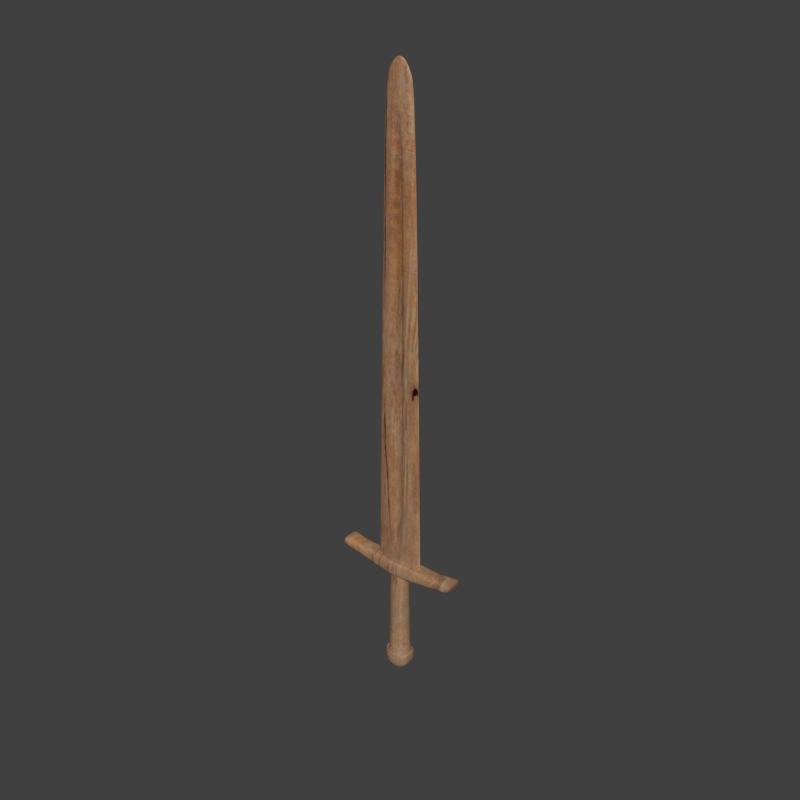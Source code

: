 # Source: WoodenSwordTextured.blend  (saved by Blender 2.76.0; exported with 4.5.12 LTS)
import bpy
from mathutils import Matrix  # noqa: F401  (used for matrix-valued properties, if any)

bpy.ops.wm.read_factory_settings(use_empty=True)
scene = bpy.context.scene
scene.name = 'Scene'

# ---- collections
col_collection_1 = bpy.data.collections.new('Collection 1'); scene.collection.children.link(col_collection_1)

# ---- images (referenced by path relative to the original .blend; pixels are not part of the script)
import os
ASSET_DIR = os.environ.get("B2B_ASSET_DIR", "")  # directory of the original .blend (textures are referenced by path, not embedded)
HERE = os.path.dirname(os.path.abspath(__file__))  # packed textures are extracted next to this script under _unpacked/

def load_image(name, relpath, width, height, colorspace="sRGB"):
    """Load a texture the original file referenced (path relative to the .blend, or extracted next to this script)."""
    p = next((c for c in (os.path.join(HERE, relpath), os.path.join(ASSET_DIR, relpath)) if relpath and os.path.exists(c)), "")
    if p:
        img = bpy.data.images.load(p, check_existing=True)
        img.name = name
    else:  # same state as the original file: an image datablock whose file is absent (Cycles renders it pink)
        img = bpy.data.images.new(name, width, height)
        img.source = "FILE"
        img.filepath = "//" + (relpath or name)
    img.colorspace_settings.name = colorspace
    return img
img_wood_jpg = load_image('wood.jpg', '_unpacked/wood.9fc8a623.jpg', 1000, 1000, 'sRGB')

# ---- materials (node trees are filled in below, after node groups)
mat_material_001 = bpy.data.materials.new('Material.001')
mat_material_001.alpha_threshold = 0.0
mat_material_001.roughness = 0.5

# ---- node groups
ng_auto_smooth = bpy.data.node_groups.new('Auto Smooth', 'GeometryNodeTree')
_s = ng_auto_smooth.interface.new_socket(name='Geometry', in_out='OUTPUT', socket_type='NodeSocketGeometry')
_s = ng_auto_smooth.interface.new_socket(name='Geometry', in_out='INPUT', socket_type='NodeSocketGeometry')
_s = ng_auto_smooth.interface.new_socket(name='Angle', in_out='INPUT', socket_type='NodeSocketFloat')
_s.subtype = 'ANGLE'
_s.min_value = 0.0
_s.max_value = 3.142
ng_auto_smooth.is_modifier = True
_N = ng_auto_smooth.nodes; _L = ng_auto_smooth.links
n0 = _N.new('NodeGroupOutput'); n0.name = 'Group Output'; n0.location = (480, -100)
n1 = _N.new('NodeGroupInput'); n1.name = 'Group Input'; n1.location = (-420, -300)
n2 = _N.new('NodeGroupInput'); n2.name = 'Group Input.001'; n2.location = (-60, -100)
n3 = _N.new('GeometryNodeSetShadeSmooth'); n3.name = 'Set Shade Smooth'; n3.location = (120, -100)
n3.domain = 'EDGE'
n4 = _N.new('GeometryNodeSetShadeSmooth'); n4.name = 'Set Shade Smooth.001'; n4.location = (300, -100)
n5 = _N.new('GeometryNodeInputMeshEdgeAngle'); n5.name = 'Edge Angle'; n5.location = (-420, -220)
n6 = _N.new('GeometryNodeInputEdgeSmooth'); n6.name = 'Is Edge Smooth'; n6.location = (-60, -160)
n7 = _N.new('GeometryNodeInputShadeSmooth'); n7.name = 'Is Face Smooth'; n7.location = (-240, -340)
n8 = _N.new('FunctionNodeBooleanMath'); n8.name = 'Boolean Math'; n8.location = (-60, -220)
n9 = _N.new('FunctionNodeCompare'); n9.name = 'Compare'; n9.location = (-240, -180)
n9.operation = 'LESS_EQUAL'
_L.new(n5.outputs[0], n9.inputs[0])
_L.new(n4.outputs[0], n0.inputs[0])
_L.new(n1.outputs[1], n9.inputs[1])
_L.new(n9.outputs[0], n8.inputs[0])
_L.new(n7.outputs[0], n8.inputs[1])
_L.new(n2.outputs[0], n3.inputs[0])
_L.new(n6.outputs[0], n3.inputs[1])
_L.new(n3.outputs[0], n4.inputs[0])
_L.new(n8.outputs[0], n3.inputs[2])
n0.is_active_output = True

# ---- material node trees
mat_material_001.use_nodes = True; mat_material_001.node_tree.nodes.clear()
_N = mat_material_001.node_tree.nodes; _L = mat_material_001.node_tree.links
n0 = _N.new('ShaderNodeBsdfDiffuse'); n0.name = 'Diffuse BSDF'; n0.location = (119, 303)
n1 = _N.new('ShaderNodeTexImage'); n1.name = 'Image Texture'; n1.location = (-281, 363)
n1.width = 140
n1.image = img_wood_jpg
n2 = _N.new('ShaderNodeOutputMaterial'); n2.name = 'Material Output'; n2.location = (595, 208)
n3 = _N.new('ShaderNodeMixShader'); n3.name = 'Mix Shader'; n3.location = (351, 226)
n4 = _N.new('ShaderNodeBsdfAnisotropic'); n4.name = 'Glossy BSDF'; n4.location = (122, 122)
n4.distribution = 'GGX'
n4.inputs[1].default_value = 0.7071
_L.new(n0.outputs[0], n3.inputs[1])
_L.new(n1.outputs[0], n0.inputs[0])
_L.new(n3.outputs[0], n2.inputs[0])
_L.new(n4.outputs[0], n3.inputs[2])
_L.new(n1.outputs[0], n4.inputs[0])
_L.new(n1.outputs[0], n3.inputs[0])
n2.is_active_output = True

# ---- world
world_world = bpy.data.worlds.new('World'); scene.world = world_world
world_world.color = (0.05088, 0.05088, 0.05088)
world_world.use_sun_shadow = False
world_world.sun_shadow_jitter_overblur = 0.0
world_world.cycles.sampling_method = 'MANUAL'
world_world.cycles.sample_map_resolution = 256

# ---- meshes
me_circle = bpy.data.meshes.new('Circle')
me_circle.from_pydata([(0.4645, -0.1143, 16.0), (0.2569, -0.1388, 0.802), (0.2569, -0.1388, 15.17), (0.7071, -0.1143, 0.0), (0.1449, -0.03508, 0.9209), (0.1449, -0.03508, 15.01), (0.316, -0.07776, 16.5), (0.1994, -0.04905, 16.8), (2.001, -0.2518, 0.09745), (2.368, -0.4521, 0.1744), (2.001, -0.2684, -0.3304), (2.368, -0.4521, -0.1822), (0.2731, -0.2524, -0.5004), (0.3115, -0.2872, -3.9), (0.5044, -0.3207, -3.686), (0.5044, -0.3207, -4.455), (0.0, -0.1388, 0.7362), (0.0, -0.1358, 16.0), (-0.4645, -0.1143, 16.0), (-0.2569, -0.1388, 0.802), (-0.2569, -0.1388, 15.17), (-0.7071, -0.1143, 0.0), (0.0, -0.1877, 0.0), (0.0, -0.1388, 15.26), (0.0, -0.03508, 0.855), (-0.1449, -0.03508, 0.9209), (-0.1449, -0.03508, 15.01), (0.0, -0.03508, 15.1), (0.0, -0.09236, 16.5), (-0.316, -0.07776, 16.5), (0.0, -0.05826, 16.8), (-0.1994, -0.04905, 16.8), (-2.001, -0.2518, 0.09745), (0.0, -0.3259, 0.0), (-2.368, -0.4521, 0.1744), (-2.001, -0.2684, -0.3304), (0.0, -0.3425, -0.5), (-2.368, -0.4521, -0.1822), (-0.2731, -0.2524, -0.5004), (1.855e-10, -0.3172, -0.5004), (-0.3115, -0.2872, -3.9), (0.0, -0.3935, -3.9), (-0.5044, -0.3207, -3.686), (0.0, -0.4602, -3.83), (-0.5044, -0.3207, -4.455), (0.0, -0.4602, -4.578), (0.4645, 0.1143, 16.0), (0.6569, 0.0, 16.0), (0.2569, 0.1388, 0.802), (0.2569, 0.1388, 15.17), (1.0, 0.0, 0.04359), (0.7071, 0.1143, 0.0), (0.1449, 0.03508, 0.9209), (0.1449, 0.03508, 15.01), (0.316, 0.07776, 16.5), (0.4469, 0.0, 16.5), (0.1994, 0.04905, 16.8), (0.2819, 0.0, 16.8), (2.001, 0.0, 0.09745), (2.001, 0.2518, 0.09745), (2.368, 0.0, 0.1744), (2.368, 0.4521, 0.1744), (2.001, 0.2684, -0.3304), (2.368, 0.0, -0.1822), (2.368, 0.4521, -0.1822), (2.001, 0.0, -0.3304), (0.2731, 0.2524, -0.5004), (0.3402, 1.587e-10, -0.5004), (0.3115, 0.2872, -3.9), (0.4215, 3.599e-10, -3.9), (0.5044, 0.3207, -3.686), (0.484, 0.0, -3.686), (0.5044, 0.3207, -4.455), (0.484, 0.0, -4.455), (0.0, 0.1388, 0.7362), (0.0, 0.1358, 16.0), (-0.4645, 0.1143, 16.0), (-0.6569, 0.0, 16.0), (-0.2569, 0.1388, 0.802), (-0.2569, 0.1388, 15.17), (-1.0, 0.0, 0.04359), (-0.7071, 0.1143, 0.0), (0.0, 0.1877, 0.0), (0.0, 0.1388, 15.26), (0.0, 0.03508, 0.855), (-0.1449, 0.03508, 0.9209), (-0.1449, 0.03508, 15.01), (0.0, 0.03508, 15.1), (0.0, 0.09236, 16.5), (-0.316, 0.07776, 16.5), (-0.4469, 0.0, 16.5), (0.0, 0.05826, 16.8), (-0.1994, 0.04905, 16.8), (-0.2819, 0.0, 16.8), (0.0, 0.0, 17.1), (-2.001, 0.0, 0.09745), (-2.001, 0.2518, 0.09745), (0.0, 0.3259, 0.0), (-2.368, 0.0, 0.1744), (-2.368, 0.4521, 0.1744), (-2.001, 0.2684, -0.3304), (0.0, 0.3425, -0.5), (-2.368, 0.0, -0.1822), (-2.368, 0.4521, -0.1822), (-2.001, 0.0, -0.3304), (-0.2731, 0.2524, -0.5004), (1.855e-10, 0.3172, -0.5004), (-0.3402, 1.587e-10, -0.5004), (-0.3115, 0.2872, -3.9), (0.0, 0.3935, -3.9), (-0.4215, 3.599e-10, -3.9), (-0.5044, 0.3207, -3.686), (0.0, 0.4602, -3.83), (-0.484, 0.0, -3.686), (-0.5044, 0.3207, -4.455), (0.0, 0.4602, -4.578), (-0.484, 0.0, -4.455), (0.0, 0.0, -4.445)], [], [(22, 3, 1, 16), (3, 50, 47, 0), (1, 2, 5, 4), (3, 0, 2, 1), (0, 17, 23, 2), (17, 0, 6, 28), (0, 47, 55, 6), (24, 4, 5, 27), (2, 23, 27, 5), (16, 1, 4, 24), (6, 55, 57, 7), (28, 6, 7, 30), (7, 57, 94, 30), (3, 22, 33, 8), (50, 3, 8, 58), (58, 8, 9, 60), (9, 8, 10, 11), (60, 9, 11, 63), (8, 33, 36, 10), (65, 63, 11, 10), (65, 10, 12, 67), (10, 36, 39, 12), (67, 12, 13, 69), (12, 39, 41, 13), (69, 13, 14, 71), (13, 41, 43, 14), (14, 43, 45, 15), (71, 14, 15, 73), (73, 15, 45, 117), (22, 16, 19, 21), (21, 18, 77, 80), (19, 25, 26, 20), (21, 19, 20, 18), (18, 20, 23, 17), (17, 28, 29, 18), (18, 29, 90, 77), (24, 27, 26, 25), (20, 26, 27, 23), (16, 24, 25, 19), (29, 31, 93, 90), (28, 30, 31, 29), (31, 30, 94, 93), (21, 32, 33, 22), (80, 95, 32, 21), (95, 98, 34, 32), (34, 37, 35, 32), (98, 102, 37, 34), (32, 35, 36, 33), (104, 35, 37, 102), (104, 107, 38, 35), (35, 38, 39, 36), (107, 110, 40, 38), (38, 40, 41, 39), (110, 113, 42, 40), (40, 42, 43, 41), (42, 44, 45, 43), (113, 116, 44, 42), (116, 117, 45, 44), (82, 74, 48, 51), (51, 46, 47, 50), (48, 52, 53, 49), (51, 48, 49, 46), (46, 49, 83, 75), (75, 88, 54, 46), (46, 54, 55, 47), (84, 87, 53, 52), (49, 53, 87, 83), (74, 84, 52, 48), (54, 56, 57, 55), (88, 91, 56, 54), (56, 91, 94, 57), (51, 59, 97, 82), (50, 58, 59, 51), (58, 60, 61, 59), (61, 64, 62, 59), (60, 63, 64, 61), (59, 62, 101, 97), (65, 62, 64, 63), (65, 67, 66, 62), (62, 66, 106, 101), (67, 69, 68, 66), (66, 68, 109, 106), (69, 71, 70, 68), (68, 70, 112, 109), (70, 72, 115, 112), (71, 73, 72, 70), (73, 117, 115, 72), (82, 81, 78, 74), (81, 80, 77, 76), (78, 79, 86, 85), (81, 76, 79, 78), (76, 75, 83, 79), (75, 76, 89, 88), (76, 77, 90, 89), (84, 85, 86, 87), (79, 83, 87, 86), (74, 78, 85, 84), (89, 90, 93, 92), (88, 89, 92, 91), (92, 93, 94, 91), (81, 82, 97, 96), (80, 81, 96, 95), (95, 96, 99, 98), (99, 96, 100, 103), (98, 99, 103, 102), (96, 97, 101, 100), (104, 102, 103, 100), (104, 100, 105, 107), (100, 101, 106, 105), (107, 105, 108, 110), (105, 106, 109, 108), (110, 108, 111, 113), (108, 109, 112, 111), (111, 112, 115, 114), (113, 111, 114, 116), (116, 114, 115, 117)])
me_circle.polygons.foreach_set('use_smooth', [True] * 116)
_k = {(3, 50): 1.0, (3, 22): 1.0, (12, 39): 1.0, (12, 67): 1.0, (13, 41): 0.87451, (13, 69): 0.87451, (21, 80): 1.0, (21, 22): 1.0, (38, 39): 1.0, (38, 107): 1.0, (40, 41): 0.87451, (40, 110): 0.87451, (50, 51): 1.0, (51, 82): 1.0, (66, 106): 1.0, (66, 67): 1.0, (68, 109): 0.87451, (68, 69): 0.87451, (80, 81): 1.0, (81, 82): 1.0, (105, 106): 1.0, (105, 107): 1.0, (108, 109): 0.87451, (108, 110): 0.87451}
me_circle.attributes.new('crease_edge', 'FLOAT', 'EDGE').data.foreach_set('value', [_k.get((min(e.vertices), max(e.vertices)), 0.0) for e in me_circle.edges])
_uv = me_circle.uv_layers.new(name='UVMap')
_uv.uv.foreach_set('vector', [0.502, 0.2088, 0.525, 0.2088, 0.5104, 0.2453, 0.502, 0.2423, 0.525, 0.2088, 0.5345, 0.2108, 0.5234, 0.9356, 0.5171, 0.9356, 0.5104, 0.2453, 0.5104, 0.8978, 0.5067, 0.8905, 0.5067, 0.2507, 0.525, 0.2088, 0.5171, 0.9356, 0.5104, 0.8978, 0.5104, 0.2453, 0.5171, 0.9356, 0.502, 0.9356, 0.502, 0.9021, 0.5104, 0.8978, 0.502, 0.9356, 0.5171, 0.9356, 0.5123, 0.9583, 0.502, 0.9583, 0.5171, 0.9356, 0.5234, 0.9356, 0.5165, 0.9583, 0.5123, 0.9583, 0.502, 0.2477, 0.5067, 0.2507, 0.5067, 0.8905, 0.502, 0.8948, 0.5104, 0.8978, 0.502, 0.9021, 0.502, 0.8948, 0.5067, 0.8905, 0.502, 0.2423, 0.5104, 0.2453, 0.5067, 0.2507, 0.502, 0.2477, 0.5123, 0.9583, 0.5165, 0.9583, 0.5112, 0.9719, 0.5085, 0.9719, 0.502, 0.9583, 0.5123, 0.9583, 0.5085, 0.9719, 0.502, 0.9719, 0.5085, 0.9719, 0.5112, 0.9719, 0.502, 0.9855, 0.502, 0.9719, 0.525, 0.2088, 0.502, 0.2088, 0.502, 0.2088, 0.5671, 0.2133, 0.5345, 0.2108, 0.525, 0.2088, 0.5671, 0.2133, 0.5671, 0.2133, 0.5671, 0.2133, 0.5671, 0.2133, 0.5791, 0.2168, 0.5791, 0.2168, 0.5791, 0.2168, 0.5671, 0.2133, 0.5671, 0.1938, 0.5791, 0.2006, 0.5791, 0.2168, 0.5791, 0.2168, 0.5791, 0.2006, 0.5791, 0.2006, 0.5671, 0.2133, 0.502, 0.2088, 0.502, 0.1861, 0.5671, 0.1938, 0.5671, 0.1938, 0.5791, 0.2006, 0.5791, 0.2006, 0.5671, 0.1938, 0.5671, 0.1938, 0.5671, 0.1938, 0.5109, 0.1861, 0.5131, 0.1861, 0.5671, 0.1938, 0.502, 0.1861, 0.502, 0.1861, 0.5109, 0.1861, 0.5131, 0.1861, 0.5109, 0.1861, 0.5121, 0.03168, 0.5157, 0.03168, 0.5109, 0.1861, 0.502, 0.1861, 0.502, 0.03168, 0.5121, 0.03168, 0.5157, 0.03168, 0.5121, 0.03168, 0.5184, 0.04143, 0.5177, 0.04143, 0.5121, 0.03168, 0.502, 0.03168, 0.502, 0.03486, 0.5184, 0.04143, 0.5184, 0.04143, 0.502, 0.03486, 0.502, 0.0009079, 0.5184, 0.00647, 0.5177, 0.04143, 0.5184, 0.04143, 0.5184, 0.00647, 0.5177, 0.00647, 0.5177, 0.00647, 0.5184, 0.00647, 0.502, 0.0009079, 0.502, 0.006959, 0.502, 0.2088, 0.502, 0.2423, 0.4936, 0.2453, 0.479, 0.2088, 0.479, 0.2088, 0.4869, 0.9356, 0.4806, 0.9356, 0.4695, 0.2108, 0.4936, 0.2453, 0.4973, 0.2507, 0.4973, 0.8905, 0.4936, 0.8978, 0.479, 0.2088, 0.4936, 0.2453, 0.4936, 0.8978, 0.4869, 0.9356, 0.4869, 0.9356, 0.4936, 0.8978, 0.502, 0.9021, 0.502, 0.9356, 0.502, 0.9356, 0.502, 0.9583, 0.4917, 0.9583, 0.4869, 0.9356, 0.4869, 0.9356, 0.4917, 0.9583, 0.4875, 0.9583, 0.4806, 0.9356, 0.502, 0.2477, 0.502, 0.8948, 0.4973, 0.8905, 0.4973, 0.2507, 0.4936, 0.8978, 0.4973, 0.8905, 0.502, 0.8948, 0.502, 0.9021, 0.502, 0.2423, 0.502, 0.2477, 0.4973, 0.2507, 0.4936, 0.2453, 0.4917, 0.9583, 0.4955, 0.9719, 0.4928, 0.9719, 0.4875, 0.9583, 0.502, 0.9583, 0.502, 0.9719, 0.4955, 0.9719, 0.4917, 0.9583, 0.4955, 0.9719, 0.502, 0.9719, 0.502, 0.9855, 0.4928, 0.9719, 0.479, 0.2088, 0.4369, 0.2133, 0.502, 0.2088, 0.502, 0.2088, 0.4695, 0.2108, 0.4369, 0.2133, 0.4369, 0.2133, 0.479, 0.2088, 0.4369, 0.2133, 0.4249, 0.2168, 0.4249, 0.2168, 0.4369, 0.2133, 0.4249, 0.2168, 0.4249, 0.2006, 0.4369, 0.1938, 0.4369, 0.2133, 0.4249, 0.2168, 0.4249, 0.2006, 0.4249, 0.2006, 0.4249, 0.2168, 0.4369, 0.2133, 0.4369, 0.1938, 0.502, 0.1861, 0.502, 0.2088, 0.4369, 0.1938, 0.4369, 0.1938, 0.4249, 0.2006, 0.4249, 0.2006, 0.4369, 0.1938, 0.4909, 0.1861, 0.4931, 0.1861, 0.4369, 0.1938, 0.4369, 0.1938, 0.4931, 0.1861, 0.502, 0.1861, 0.502, 0.1861, 0.4909, 0.1861, 0.4883, 0.03168, 0.4919, 0.03168, 0.4931, 0.1861, 0.4931, 0.1861, 0.4919, 0.03168, 0.502, 0.03168, 0.502, 0.1861, 0.4883, 0.03168, 0.4863, 0.04143, 0.4856, 0.04143, 0.4919, 0.03168, 0.4919, 0.03168, 0.4856, 0.04143, 0.502, 0.03486, 0.502, 0.03168, 0.4856, 0.04143, 0.4856, 0.00647, 0.502, 0.0009079, 0.502, 0.03486, 0.4863, 0.04143, 0.4863, 0.00647, 0.4856, 0.00647, 0.4856, 0.04143, 0.4863, 0.00647, 0.502, 0.006959, 0.502, 0.0009079, 0.4856, 0.00647, 0.502, 0.2088, 0.502, 0.2423, 0.5104, 0.2453, 0.525, 0.2088, 0.525, 0.2088, 0.5171, 0.9356, 0.5234, 0.9356, 0.5345, 0.2108, 0.5104, 0.2453, 0.5067, 0.2507, 0.5067, 0.8905, 0.5104, 0.8978, 0.525, 0.2088, 0.5104, 0.2453, 0.5104, 0.8978, 0.5171, 0.9356, 0.5171, 0.9356, 0.5104, 0.8978, 0.502, 0.9021, 0.502, 0.9356, 0.502, 0.9356, 0.502, 0.9583, 0.5123, 0.9583, 0.5171, 0.9356, 0.5171, 0.9356, 0.5123, 0.9583, 0.5165, 0.9583, 0.5234, 0.9356, 0.502, 0.2477, 0.502, 0.8948, 0.5067, 0.8905, 0.5067, 0.2507, 0.5104, 0.8978, 0.5067, 0.8905, 0.502, 0.8948, 0.502, 0.9021, 0.502, 0.2423, 0.502, 0.2477, 0.5067, 0.2507, 0.5104, 0.2453, 0.5123, 0.9583, 0.5085, 0.9719, 0.5112, 0.9719, 0.5165, 0.9583, 0.502, 0.9583, 0.502, 0.9719, 0.5085, 0.9719, 0.5123, 0.9583, 0.5085, 0.9719, 0.502, 0.9719, 0.502, 0.9855, 0.5112, 0.9719, 0.525, 0.2088, 0.5671, 0.2133, 0.502, 0.2088, 0.502, 0.2088, 0.5345, 0.2108, 0.5671, 0.2133, 0.5671, 0.2133, 0.525, 0.2088, 0.5671, 0.2133, 0.5791, 0.2168, 0.5791, 0.2168, 0.5671, 0.2133, 0.5791, 0.2168, 0.5791, 0.2006, 0.5671, 0.1938, 0.5671, 0.2133, 0.5791, 0.2168, 0.5791, 0.2006, 0.5791, 0.2006, 0.5791, 0.2168, 0.5671, 0.2133, 0.5671, 0.1938, 0.502, 0.1861, 0.502, 0.2088, 0.5671, 0.1938, 0.5671, 0.1938, 0.5791, 0.2006, 0.5791, 0.2006, 0.5671, 0.1938, 0.5131, 0.1861, 0.5109, 0.1861, 0.5671, 0.1938, 0.5671, 0.1938, 0.5109, 0.1861, 0.502, 0.1861, 0.502, 0.1861, 0.5131, 0.1861, 0.5157, 0.03168, 0.5121, 0.03168, 0.5109, 0.1861, 0.5109, 0.1861, 0.5121, 0.03168, 0.502, 0.03168, 0.502, 0.1861, 0.5157, 0.03168, 0.5177, 0.04143, 0.5184, 0.04143, 0.5121, 0.03168, 0.5121, 0.03168, 0.5184, 0.04143, 0.502, 0.03486, 0.502, 0.03168, 0.5184, 0.04143, 0.5184, 0.00647, 0.502, 0.0009079, 0.502, 0.03486, 0.5177, 0.04143, 0.5177, 0.00647, 0.5184, 0.00647, 0.5184, 0.04143, 0.5177, 0.00647, 0.502, 0.006959, 0.502, 0.0009079, 0.5184, 0.00647, 0.502, 0.2088, 0.479, 0.2088, 0.4936, 0.2453, 0.502, 0.2423, 0.479, 0.2088, 0.4695, 0.2108, 0.4806, 0.9356, 0.4869, 0.9356, 0.4936, 0.2453, 0.4936, 0.8978, 0.4973, 0.8905, 0.4973, 0.2507, 0.479, 0.2088, 0.4869, 0.9356, 0.4936, 0.8978, 0.4936, 0.2453, 0.4869, 0.9356, 0.502, 0.9356, 0.502, 0.9021, 0.4936, 0.8978, 0.502, 0.9356, 0.4869, 0.9356, 0.4917, 0.9583, 0.502, 0.9583, 0.4869, 0.9356, 0.4806, 0.9356, 0.4875, 0.9583, 0.4917, 0.9583, 0.502, 0.2477, 0.4973, 0.2507, 0.4973, 0.8905, 0.502, 0.8948, 0.4936, 0.8978, 0.502, 0.9021, 0.502, 0.8948, 0.4973, 0.8905, 0.502, 0.2423, 0.4936, 0.2453, 0.4973, 0.2507, 0.502, 0.2477, 0.4917, 0.9583, 0.4875, 0.9583, 0.4928, 0.9719, 0.4955, 0.9719, 0.502, 0.9583, 0.4917, 0.9583, 0.4955, 0.9719, 0.502, 0.9719, 0.4955, 0.9719, 0.4928, 0.9719, 0.502, 0.9855, 0.502, 0.9719, 0.479, 0.2088, 0.502, 0.2088, 0.502, 0.2088, 0.4369, 0.2133, 0.4695, 0.2108, 0.479, 0.2088, 0.4369, 0.2133, 0.4369, 0.2133, 0.4369, 0.2133, 0.4369, 0.2133, 0.4249, 0.2168, 0.4249, 0.2168, 0.4249, 0.2168, 0.4369, 0.2133, 0.4369, 0.1938, 0.4249, 0.2006, 0.4249, 0.2168, 0.4249, 0.2168, 0.4249, 0.2006, 0.4249, 0.2006, 0.4369, 0.2133, 0.502, 0.2088, 0.502, 0.1861, 0.4369, 0.1938, 0.4369, 0.1938, 0.4249, 0.2006, 0.4249, 0.2006, 0.4369, 0.1938, 0.4369, 0.1938, 0.4369, 0.1938, 0.4931, 0.1861, 0.4909, 0.1861, 0.4369, 0.1938, 0.502, 0.1861, 0.502, 0.1861, 0.4931, 0.1861, 0.4909, 0.1861, 0.4931, 0.1861, 0.4919, 0.03168, 0.4883, 0.03168, 0.4931, 0.1861, 0.502, 0.1861, 0.502, 0.03168, 0.4919, 0.03168, 0.4883, 0.03168, 0.4919, 0.03168, 0.4856, 0.04143, 0.4863, 0.04143, 0.4919, 0.03168, 0.502, 0.03168, 0.502, 0.03486, 0.4856, 0.04143, 0.4856, 0.04143, 0.502, 0.03486, 0.502, 0.0009079, 0.4856, 0.00647, 0.4863, 0.04143, 0.4856, 0.04143, 0.4856, 0.00647, 0.4863, 0.00647, 0.4863, 0.00647, 0.4856, 0.00647, 0.502, 0.0009079, 0.502, 0.006959])
me_circle.materials.append(mat_material_001)
me_circle.use_remesh_preserve_volume = False
me_circle.use_remesh_preserve_attributes = False
me_circle.use_mirror_vertex_groups = False
me_circle.update()

# ---- objects
ob_circle = bpy.data.objects.new('Circle', me_circle)

# ---- transforms, parenting, visibility, modifiers, constraints
ob_circle.location = (3.751e-16, 0.0, 0.0)
ob_circle.scale = (0.2645, 0.2645, 0.2645)
ob_circle.lineart.crease_threshold = 0.0
_m = ob_circle.modifiers.new('Subsurf', 'SUBSURF')
_m.uv_smooth = 'PRESERVE_CORNERS'
_m.quality = 2
_m.levels = 2
_m.show_only_control_edges = False
_m = ob_circle.modifiers.new('Auto Smooth', 'NODES')
_m.node_group = ng_auto_smooth
_gi = [s.identifier for s in ng_auto_smooth.interface.items_tree if s.item_type == 'SOCKET' and s.in_out == 'INPUT']
_m[_gi[1]] = 0.5236  # Angle

# ---- collection membership
col_collection_1.objects.link(ob_circle)

# ---- scene / render settings (as saved in the file)
scene.frame_start = 1; scene.frame_end = 250; scene.frame_set(97)
scene.render.engine = 'CYCLES'
scene.render.resolution_x = 1080
scene.render.dither_intensity = 0.0
scene.render.use_persistent_data = True
scene.cycles.use_denoising = False
scene.cycles.samples = 100
scene.cycles.sampling_pattern = 'TABULATED_SOBOL'
scene.cycles.light_sampling_threshold = 0.0
scene.cycles.use_adaptive_sampling = False
scene.cycles.use_light_tree = False
scene.cycles.blur_glossy = 0.0
scene.cycles.pixel_filter_type = 'GAUSSIAN'
scene.cycles.sample_clamp_indirect = 0.0
scene.view_settings.view_transform = 'Standard'
bpy.context.view_layer.update()

# ---- added for rendering (the .blend has no active camera and no usable light): camera, sun
cam_auto = bpy.data.cameras.new('AutoCamera')
cam_auto.lens = 50.0
cam_auto.sensor_width = 36.0
cam_auto.clip_end = 1000.0
ob_auto_camera = bpy.data.objects.new('AutoCamera', cam_auto)
scene.collection.objects.link(ob_auto_camera)
ob_auto_camera.location = (5.36826, -6.44191, 5.94119)
ob_auto_camera.rotation_euler = (1.09748, -7.21219e-08, 0.694738)
scene.camera = ob_auto_camera
light_auto_sun = bpy.data.lights.new('AutoSun', 'SUN')
light_auto_sun.energy = 3.0
light_auto_sun.angle = 0.0523599
ob_auto_sun = bpy.data.objects.new('AutoSun', light_auto_sun)
scene.collection.objects.link(ob_auto_sun)
ob_auto_sun.rotation_euler = (0.872665, 0.174533, 0.523599)
bpy.context.view_layer.update()
